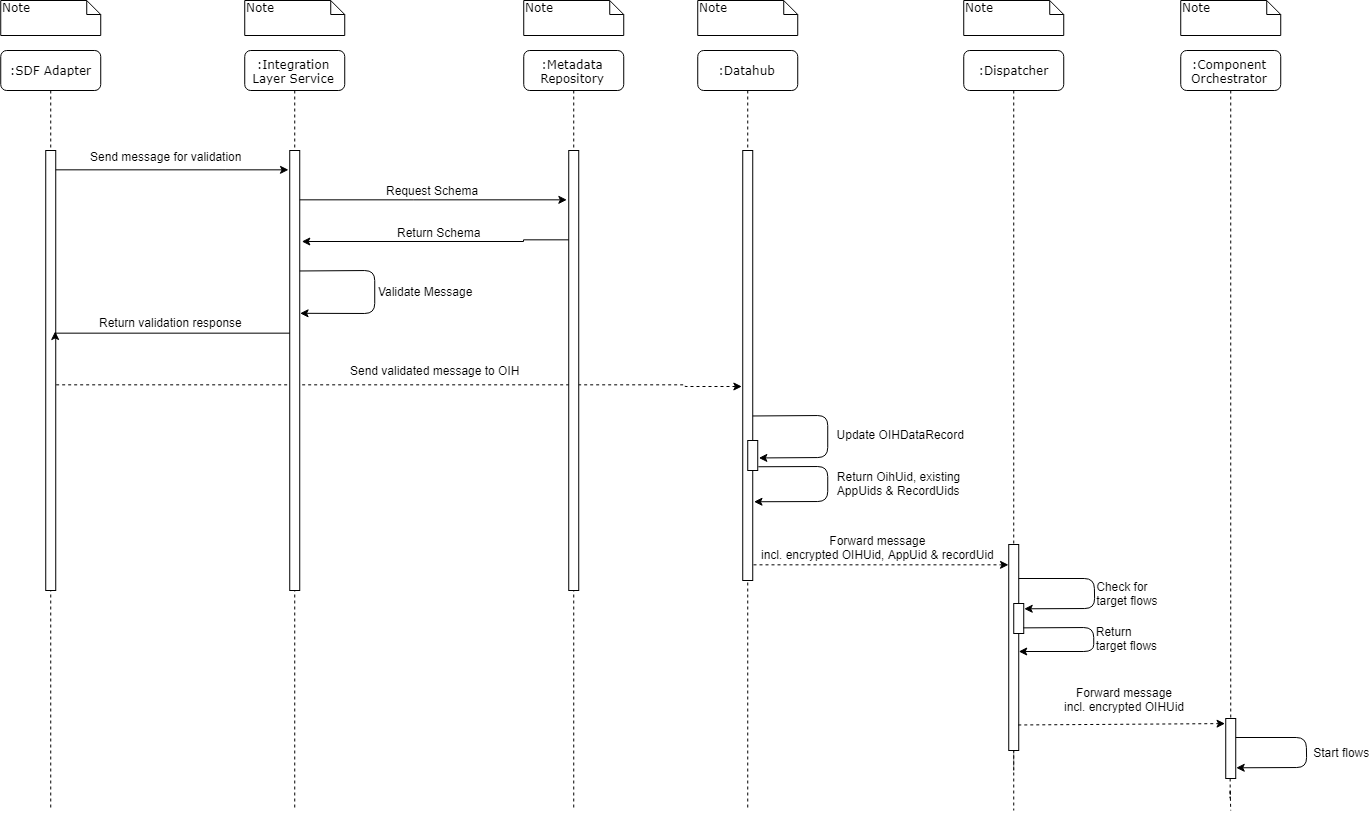

The diagram above was exported from draw.io. Its source (the exported page's mxGraphModel, read from the mxfile embedded in the PNG):
<mxGraphModel dx="5250" dy="1598" grid="1" gridSize="10" guides="1" tooltips="1" connect="1" arrows="1" fold="1" page="1" pageScale="1" pageWidth="1100" pageHeight="850" background="#ffffff" math="0" shadow="0">
  <root>
    <mxCell id="0" />
    <mxCell id="1" parent="0" />
    <mxCell id="2" style="edgeStyle=orthogonalEdgeStyle;rounded=0;orthogonalLoop=1;jettySize=auto;html=0;dashed=1;endArrow=classic;endFill=1;entryX=-0.106;entryY=0.547;entryDx=0;entryDy=0;entryPerimeter=0;" edge="1" target="5" parent="1">
      <mxGeometry relative="1" as="geometry">
        <mxPoint x="-2126.6666666666665" y="402" as="sourcePoint" />
        <mxPoint x="-1597.7574462890625" y="401" as="targetPoint" />
        <Array as="points">
          <mxPoint x="-1492.7574462890625" y="401" />
        </Array>
      </mxGeometry>
    </mxCell>
    <mxCell id="3" value="Send validated message to OIH" style="text;html=1;resizable=0;points=[];align=center;verticalAlign=middle;labelBackgroundColor=#ffffff;" vertex="1" connectable="0" parent="2">
      <mxGeometry x="0.7753" y="285" relative="1" as="geometry">
        <mxPoint x="-231" y="270" as="offset" />
      </mxGeometry>
    </mxCell>
    <mxCell id="4" value=":Datahub" style="shape=umlLifeline;perimeter=lifelinePerimeter;whiteSpace=wrap;html=1;container=1;collapsible=0;recursiveResize=0;outlineConnect=0;rounded=1;shadow=0;comic=0;labelBackgroundColor=none;strokeColor=#000000;strokeWidth=1;fillColor=#FFFFFF;fontFamily=Verdana;fontSize=12;fontColor=#000000;align=center;" vertex="1" parent="1">
      <mxGeometry x="-1480.7574462890625" y="66" width="100" height="760" as="geometry" />
    </mxCell>
    <mxCell id="5" value="" style="html=1;points=[];perimeter=orthogonalPerimeter;rounded=0;shadow=0;comic=0;labelBackgroundColor=none;strokeColor=#000000;strokeWidth=1;fillColor=#FFFFFF;fontFamily=Verdana;fontSize=12;fontColor=#000000;align=center;" vertex="1" parent="4">
      <mxGeometry x="45" y="100" width="10" height="430" as="geometry" />
    </mxCell>
    <mxCell id="6" value="" style="endArrow=classic;html=1;exitX=0.997;exitY=0.076;exitDx=0;exitDy=0;exitPerimeter=0;entryX=1.111;entryY=0.582;entryDx=0;entryDy=0;entryPerimeter=0;" edge="1" parent="4" target="22">
      <mxGeometry width="50" height="50" relative="1" as="geometry">
        <mxPoint x="54.97000000000003" y="365.48" as="sourcePoint" />
        <mxPoint x="70" y="408" as="targetPoint" />
        <Array as="points">
          <mxPoint x="130" y="365" />
          <mxPoint x="130" y="407" />
        </Array>
      </mxGeometry>
    </mxCell>
    <mxCell id="7" value="Update OIHDataRecord" style="text;resizable=0;points=[];align=left;verticalAlign=middle;labelBackgroundColor=#ffffff;" vertex="1" connectable="0" parent="6">
      <mxGeometry x="-0.366" relative="1" as="geometry">
        <mxPoint x="24" y="19" as="offset" />
      </mxGeometry>
    </mxCell>
    <mxCell id="8" value=":Dispatcher" style="shape=umlLifeline;perimeter=lifelinePerimeter;whiteSpace=wrap;html=1;container=1;collapsible=0;recursiveResize=0;outlineConnect=0;rounded=1;shadow=0;comic=0;labelBackgroundColor=none;strokeColor=#000000;strokeWidth=1;fillColor=#FFFFFF;fontFamily=Verdana;fontSize=12;fontColor=#000000;align=center;" vertex="1" parent="1">
      <mxGeometry x="-1214.7574462890625" y="66" width="100" height="720" as="geometry" />
    </mxCell>
    <mxCell id="9" value="" style="edgeStyle=orthogonalEdgeStyle;rounded=0;orthogonalLoop=1;jettySize=auto;html=0;dashed=1;endArrow=none;endFill=0;" edge="1" parent="8">
      <mxGeometry relative="1" as="geometry">
        <mxPoint x="50" y="698" as="sourcePoint" />
        <mxPoint x="50" y="760" as="targetPoint" />
      </mxGeometry>
    </mxCell>
    <mxCell id="10" value="" style="html=1;points=[];perimeter=orthogonalPerimeter;rounded=0;shadow=0;comic=0;labelBackgroundColor=none;strokeColor=#000000;strokeWidth=1;fillColor=#FFFFFF;fontFamily=Verdana;fontSize=12;fontColor=#000000;align=center;" vertex="1" parent="8">
      <mxGeometry x="45" y="494" width="10" height="206" as="geometry" />
    </mxCell>
    <mxCell id="11" value=":Integration Layer Service" style="shape=umlLifeline;perimeter=lifelinePerimeter;whiteSpace=wrap;html=1;container=1;collapsible=0;recursiveResize=0;outlineConnect=0;rounded=1;shadow=0;comic=0;labelBackgroundColor=none;strokeColor=#000000;strokeWidth=1;fillColor=#FFFFFF;fontFamily=Verdana;fontSize=12;fontColor=#000000;align=center;" vertex="1" parent="1">
      <mxGeometry x="-1933.7574462890625" y="66" width="100" height="760" as="geometry" />
    </mxCell>
    <mxCell id="12" value="" style="html=1;points=[];perimeter=orthogonalPerimeter;rounded=0;shadow=0;comic=0;labelBackgroundColor=none;strokeColor=#000000;strokeWidth=1;fillColor=#FFFFFF;fontFamily=Verdana;fontSize=12;fontColor=#000000;align=center;" vertex="1" parent="11">
      <mxGeometry x="45" y="100" width="10" height="440" as="geometry" />
    </mxCell>
    <mxCell id="13" value="" style="endArrow=classic;html=1;exitX=0.997;exitY=0.076;exitDx=0;exitDy=0;exitPerimeter=0;entryX=1.032;entryY=0.37;entryDx=0;entryDy=0;entryPerimeter=0;" edge="1" parent="11" target="12">
      <mxGeometry width="50" height="50" relative="1" as="geometry">
        <mxPoint x="54.970000000000255" y="220.48000000000002" as="sourcePoint" />
        <mxPoint x="61" y="263" as="targetPoint" />
        <Array as="points">
          <mxPoint x="130" y="220" />
          <mxPoint x="130" y="263" />
        </Array>
      </mxGeometry>
    </mxCell>
    <mxCell id="14" value="Validate Message" style="text;resizable=0;points=[];align=left;verticalAlign=middle;labelBackgroundColor=#ffffff;" vertex="1" connectable="0" parent="13">
      <mxGeometry x="-0.366" relative="1" as="geometry">
        <mxPoint x="15" y="21" as="offset" />
      </mxGeometry>
    </mxCell>
    <mxCell id="15" value="Note" style="shape=note;whiteSpace=wrap;html=1;size=14;verticalAlign=top;align=left;spacingTop=-6;rounded=0;shadow=0;comic=0;labelBackgroundColor=none;strokeColor=#000000;strokeWidth=1;fillColor=#FFFFFF;fontFamily=Verdana;fontSize=12;fontColor=#000000;" vertex="1" parent="1">
      <mxGeometry x="-1933.7574462890625" y="16" width="100" height="35" as="geometry" />
    </mxCell>
    <mxCell id="16" value="Note" style="shape=note;whiteSpace=wrap;html=1;size=14;verticalAlign=top;align=left;spacingTop=-6;rounded=0;shadow=0;comic=0;labelBackgroundColor=none;strokeColor=#000000;strokeWidth=1;fillColor=#FFFFFF;fontFamily=Verdana;fontSize=12;fontColor=#000000;" vertex="1" parent="1">
      <mxGeometry x="-1480.7574462890625" y="16" width="100" height="35" as="geometry" />
    </mxCell>
    <mxCell id="17" value="Note" style="shape=note;whiteSpace=wrap;html=1;size=14;verticalAlign=top;align=left;spacingTop=-6;rounded=0;shadow=0;comic=0;labelBackgroundColor=none;strokeColor=#000000;strokeWidth=1;fillColor=#FFFFFF;fontFamily=Verdana;fontSize=12;fontColor=#000000;" vertex="1" parent="1">
      <mxGeometry x="-1214.7574462890625" y="16" width="100" height="35" as="geometry" />
    </mxCell>
    <mxCell id="18" style="edgeStyle=orthogonalEdgeStyle;rounded=0;orthogonalLoop=1;jettySize=auto;html=0;dashed=1;entryX=-0.1;entryY=0.096;entryDx=0;entryDy=0;entryPerimeter=0;" edge="1" target="10" parent="1">
      <mxGeometry relative="1" as="geometry">
        <mxPoint x="-1425" y="580.3333333333335" as="sourcePoint" />
        <mxPoint x="-1172.7574462890625" y="580" as="targetPoint" />
        <Array as="points">
          <mxPoint x="-1192.7574462890625" y="580" />
        </Array>
      </mxGeometry>
    </mxCell>
    <mxCell id="19" value="Forward message&lt;br&gt;incl. encrypted OIHUid, AppUid &amp;amp; recordUid" style="text;html=1;resizable=0;points=[];align=center;verticalAlign=middle;labelBackgroundColor=#ffffff;" vertex="1" connectable="0" parent="18">
      <mxGeometry x="-0.0609" y="4" relative="1" as="geometry">
        <mxPoint x="4" y="-15" as="offset" />
      </mxGeometry>
    </mxCell>
    <mxCell id="20" value="" style="endArrow=classic;html=1;entryX=1.047;entryY=0.177;entryDx=0;entryDy=0;entryPerimeter=0;" edge="1" target="25" parent="1">
      <mxGeometry width="50" height="50" relative="1" as="geometry">
        <mxPoint x="-1159.7574462890625" y="594" as="sourcePoint" />
        <mxPoint x="-1144.7574462890625" y="625" as="targetPoint" />
        <Array as="points">
          <mxPoint x="-1084.2574462890625" y="594" />
          <mxPoint x="-1083.7574462890625" y="624" />
        </Array>
      </mxGeometry>
    </mxCell>
    <mxCell id="21" value="Check for&#10;target flows" style="text;resizable=0;points=[];align=left;verticalAlign=middle;labelBackgroundColor=#ffffff;" vertex="1" connectable="0" parent="20">
      <mxGeometry x="-0.366" relative="1" as="geometry">
        <mxPoint x="21" y="15" as="offset" />
      </mxGeometry>
    </mxCell>
    <mxCell id="22" value="" style="html=1;points=[];perimeter=orthogonalPerimeter;rounded=0;shadow=0;comic=0;labelBackgroundColor=none;strokeColor=#000000;strokeWidth=1;fillColor=#FFFFFF;fontFamily=Verdana;fontSize=12;fontColor=#000000;align=center;" vertex="1" parent="1">
      <mxGeometry x="-1430.7574462890625" y="456" width="10" height="30" as="geometry" />
    </mxCell>
    <mxCell id="23" value="" style="endArrow=classic;html=1;exitX=1.059;exitY=0.875;exitDx=0;exitDy=0;exitPerimeter=0;entryX=1.125;entryY=0.282;entryDx=0;entryDy=0;entryPerimeter=0;" edge="1" source="22" parent="1">
      <mxGeometry width="50" height="50" relative="1" as="geometry">
        <mxPoint x="-1410.7874462890625" y="475.48" as="sourcePoint" />
        <mxPoint x="-1424.5074462890625" y="517.2600000000002" as="targetPoint" />
        <Array as="points">
          <mxPoint x="-1350.7574462890625" y="482" />
          <mxPoint x="-1350.7574462890625" y="517" />
        </Array>
      </mxGeometry>
    </mxCell>
    <mxCell id="24" value="Return OihUid, existing &#10;AppUids &amp; RecordUids" style="text;resizable=0;points=[];align=left;verticalAlign=middle;labelBackgroundColor=#ffffff;" vertex="1" connectable="0" parent="23">
      <mxGeometry x="-0.2663" y="-8" relative="1" as="geometry">
        <mxPoint x="12" y="9" as="offset" />
      </mxGeometry>
    </mxCell>
    <mxCell id="25" value="" style="html=1;points=[];perimeter=orthogonalPerimeter;rounded=0;shadow=0;comic=0;labelBackgroundColor=none;strokeColor=#000000;strokeWidth=1;fillColor=#FFFFFF;fontFamily=Verdana;fontSize=12;fontColor=#000000;align=center;" vertex="1" parent="1">
      <mxGeometry x="-1164.7574462890625" y="619" width="10" height="30" as="geometry" />
    </mxCell>
    <mxCell id="26" value="" style="endArrow=classic;html=1;exitX=0.963;exitY=0.812;exitDx=0;exitDy=0;exitPerimeter=0;" edge="1" source="25" parent="1">
      <mxGeometry width="50" height="50" relative="1" as="geometry">
        <mxPoint x="-1144.7574462890625" y="654" as="sourcePoint" />
        <mxPoint x="-1159.7574462890625" y="667" as="targetPoint" />
        <Array as="points">
          <mxPoint x="-1084.7574462890625" y="643" />
          <mxPoint x="-1084.7574462890625" y="667" />
        </Array>
      </mxGeometry>
    </mxCell>
    <mxCell id="27" value="Return&#10;target flows" style="text;resizable=0;points=[];align=left;verticalAlign=middle;labelBackgroundColor=#ffffff;" vertex="1" connectable="0" parent="26">
      <mxGeometry x="-0.366" relative="1" as="geometry">
        <mxPoint x="17.5" y="11" as="offset" />
      </mxGeometry>
    </mxCell>
    <mxCell id="28" value=":Component Orchestrator" style="shape=umlLifeline;perimeter=lifelinePerimeter;whiteSpace=wrap;html=1;container=1;collapsible=0;recursiveResize=0;outlineConnect=0;rounded=1;shadow=0;comic=0;labelBackgroundColor=none;strokeColor=#000000;strokeWidth=1;fillColor=#FFFFFF;fontFamily=Verdana;fontSize=12;fontColor=#000000;align=center;" vertex="1" parent="1">
      <mxGeometry x="-997.7574462890625" y="66" width="100" height="720" as="geometry" />
    </mxCell>
    <mxCell id="29" value="" style="edgeStyle=orthogonalEdgeStyle;rounded=0;orthogonalLoop=1;jettySize=auto;html=0;dashed=1;endArrow=none;endFill=0;" edge="1" parent="28" source="31">
      <mxGeometry relative="1" as="geometry">
        <mxPoint x="50" y="760" as="targetPoint" />
      </mxGeometry>
    </mxCell>
    <mxCell id="30" value="Note" style="shape=note;whiteSpace=wrap;html=1;size=14;verticalAlign=top;align=left;spacingTop=-6;rounded=0;shadow=0;comic=0;labelBackgroundColor=none;strokeColor=#000000;strokeWidth=1;fillColor=#FFFFFF;fontFamily=Verdana;fontSize=12;fontColor=#000000;" vertex="1" parent="1">
      <mxGeometry x="-997.7574462890625" y="16" width="100" height="35" as="geometry" />
    </mxCell>
    <mxCell id="31" value="" style="html=1;points=[];perimeter=orthogonalPerimeter;rounded=0;shadow=0;comic=0;labelBackgroundColor=none;strokeColor=#000000;strokeWidth=1;fillColor=#FFFFFF;fontFamily=Verdana;fontSize=12;fontColor=#000000;align=center;" vertex="1" parent="1">
      <mxGeometry x="-952.7574462890625" y="734" width="10" height="60" as="geometry" />
    </mxCell>
    <mxCell id="32" value="" style="endArrow=classic;html=1;entryX=1.047;entryY=0.177;entryDx=0;entryDy=0;entryPerimeter=0;" edge="1" parent="1">
      <mxGeometry width="50" height="50" relative="1" as="geometry">
        <mxPoint x="-942.7574462890625" y="753" as="sourcePoint" />
        <mxPoint x="-942.2874462890622" y="783.31" as="targetPoint" />
        <Array as="points">
          <mxPoint x="-872.2574462890625" y="753" />
          <mxPoint x="-871.7574462890625" y="783" />
        </Array>
      </mxGeometry>
    </mxCell>
    <mxCell id="33" value="Start flows" style="text;resizable=0;points=[];align=left;verticalAlign=middle;labelBackgroundColor=#ffffff;" vertex="1" connectable="0" parent="32">
      <mxGeometry x="-0.366" relative="1" as="geometry">
        <mxPoint x="21" y="15" as="offset" />
      </mxGeometry>
    </mxCell>
    <mxCell id="34" value="" style="endArrow=classic;html=1;dashed=1;entryX=-0.07;entryY=0.085;entryDx=0;entryDy=0;entryPerimeter=0;exitX=0.953;exitY=0.916;exitDx=0;exitDy=0;exitPerimeter=0;" edge="1" target="31" parent="1">
      <mxGeometry width="50" height="50" relative="1" as="geometry">
        <mxPoint x="-1160.2274462890618" y="740.48" as="sourcePoint" />
        <mxPoint x="-1264.7574462890625" y="834" as="targetPoint" />
      </mxGeometry>
    </mxCell>
    <mxCell id="35" value="Forward message&lt;br&gt;incl. encrypted OIHUid" style="text;html=1;resizable=0;points=[];align=center;verticalAlign=middle;labelBackgroundColor=#ffffff;" vertex="1" connectable="0" parent="34">
      <mxGeometry x="-0.1621" y="2" relative="1" as="geometry">
        <mxPoint x="18.5" y="-24" as="offset" />
      </mxGeometry>
    </mxCell>
    <mxCell id="36" value=":SDF Adapter" style="shape=umlLifeline;perimeter=lifelinePerimeter;whiteSpace=wrap;html=1;container=1;collapsible=0;recursiveResize=0;outlineConnect=0;rounded=1;shadow=0;comic=0;labelBackgroundColor=none;strokeColor=#000000;strokeWidth=1;fillColor=#FFFFFF;fontFamily=Verdana;fontSize=12;fontColor=#000000;align=center;" vertex="1" parent="1">
      <mxGeometry x="-2177.7574462890625" y="66" width="100" height="760" as="geometry" />
    </mxCell>
    <mxCell id="37" value="" style="html=1;points=[];perimeter=orthogonalPerimeter;rounded=0;shadow=0;comic=0;labelBackgroundColor=none;strokeColor=#000000;strokeWidth=1;fillColor=#FFFFFF;fontFamily=Verdana;fontSize=12;fontColor=#000000;align=center;" vertex="1" parent="36">
      <mxGeometry x="45" y="100" width="10" height="440" as="geometry" />
    </mxCell>
    <mxCell id="38" value="Note" style="shape=note;whiteSpace=wrap;html=1;size=14;verticalAlign=top;align=left;spacingTop=-6;rounded=0;shadow=0;comic=0;labelBackgroundColor=none;strokeColor=#000000;strokeWidth=1;fillColor=#FFFFFF;fontFamily=Verdana;fontSize=12;fontColor=#000000;" vertex="1" parent="1">
      <mxGeometry x="-2177.7574462890625" y="16" width="100" height="35" as="geometry" />
    </mxCell>
    <mxCell id="39" style="edgeStyle=orthogonalEdgeStyle;rounded=0;orthogonalLoop=1;jettySize=auto;html=0;endArrow=classic;endFill=1;entryX=-0.041;entryY=0.045;entryDx=0;entryDy=0;entryPerimeter=0;" edge="1" source="37" target="12" parent="1">
      <mxGeometry relative="1" as="geometry">
        <mxPoint x="-1892.7574462890625" y="186" as="targetPoint" />
        <Array as="points">
          <mxPoint x="-1952.7574462890625" y="186" />
        </Array>
      </mxGeometry>
    </mxCell>
    <mxCell id="40" value="Send message for validation" style="text;html=1;resizable=0;points=[];align=center;verticalAlign=middle;labelBackgroundColor=#ffffff;" vertex="1" connectable="0" parent="39">
      <mxGeometry x="0.2121" y="-17" relative="1" as="geometry">
        <mxPoint x="-32" y="-31" as="offset" />
      </mxGeometry>
    </mxCell>
    <mxCell id="41" value=":Metadata Repository" style="shape=umlLifeline;perimeter=lifelinePerimeter;whiteSpace=wrap;html=1;container=1;collapsible=0;recursiveResize=0;outlineConnect=0;rounded=1;shadow=0;comic=0;labelBackgroundColor=none;strokeColor=#000000;strokeWidth=1;fillColor=#FFFFFF;fontFamily=Verdana;fontSize=12;fontColor=#000000;align=center;" vertex="1" parent="1">
      <mxGeometry x="-1654.7574462890625" y="66" width="100" height="760" as="geometry" />
    </mxCell>
    <mxCell id="42" value="" style="html=1;points=[];perimeter=orthogonalPerimeter;rounded=0;shadow=0;comic=0;labelBackgroundColor=none;strokeColor=#000000;strokeWidth=1;fillColor=#FFFFFF;fontFamily=Verdana;fontSize=12;fontColor=#000000;align=center;" vertex="1" parent="41">
      <mxGeometry x="45" y="100" width="10" height="440" as="geometry" />
    </mxCell>
    <mxCell id="43" value="Note" style="shape=note;whiteSpace=wrap;html=1;size=14;verticalAlign=top;align=left;spacingTop=-6;rounded=0;shadow=0;comic=0;labelBackgroundColor=none;strokeColor=#000000;strokeWidth=1;fillColor=#FFFFFF;fontFamily=Verdana;fontSize=12;fontColor=#000000;" vertex="1" parent="1">
      <mxGeometry x="-1654.7574462890625" y="16" width="100" height="35" as="geometry" />
    </mxCell>
    <mxCell id="44" style="edgeStyle=orthogonalEdgeStyle;rounded=0;orthogonalLoop=1;jettySize=auto;html=0;endArrow=classic;endFill=1;entryX=-0.124;entryY=0.113;entryDx=0;entryDy=0;entryPerimeter=0;" edge="1" source="12" target="42" parent="1">
      <mxGeometry relative="1" as="geometry">
        <mxPoint x="-1612.7574462890625" y="216" as="targetPoint" />
        <Array as="points">
          <mxPoint x="-1764.7574462890625" y="216" />
        </Array>
      </mxGeometry>
    </mxCell>
    <mxCell id="45" value="Request Schema" style="text;html=1;resizable=0;points=[];align=center;verticalAlign=middle;labelBackgroundColor=#ffffff;" vertex="1" connectable="0" parent="44">
      <mxGeometry x="-0.1664" y="7" relative="1" as="geometry">
        <mxPoint x="20" y="-3" as="offset" />
      </mxGeometry>
    </mxCell>
    <mxCell id="46" style="edgeStyle=orthogonalEdgeStyle;rounded=0;orthogonalLoop=1;jettySize=auto;html=0;entryX=1.014;entryY=0.413;entryDx=0;entryDy=0;entryPerimeter=0;endArrow=classic;endFill=1;" edge="1" source="12" target="37" parent="1">
      <mxGeometry relative="1" as="geometry">
        <Array as="points">
          <mxPoint x="-1882.7574462890625" y="348" />
          <mxPoint x="-1882.7574462890625" y="348" />
        </Array>
      </mxGeometry>
    </mxCell>
    <mxCell id="47" value="Return validation response" style="text;html=1;resizable=0;points=[];align=center;verticalAlign=middle;labelBackgroundColor=#ffffff;" vertex="1" connectable="0" parent="46">
      <mxGeometry x="-0.142" y="2" relative="1" as="geometry">
        <mxPoint x="-17.5" y="-14" as="offset" />
      </mxGeometry>
    </mxCell>
    <mxCell id="48" style="edgeStyle=orthogonalEdgeStyle;rounded=0;orthogonalLoop=1;jettySize=auto;html=0;endArrow=classic;endFill=1;entryX=1.138;entryY=0.205;entryDx=0;entryDy=0;entryPerimeter=0;" edge="1" source="42" target="12" parent="1">
      <mxGeometry relative="1" as="geometry">
        <mxPoint x="-1609.7574462890625" y="256.0232558139535" as="sourcePoint" />
        <mxPoint x="-1872.7574462890625" y="256" as="targetPoint" />
        <Array as="points">
          <mxPoint x="-1654.7574462890625" y="256" />
        </Array>
      </mxGeometry>
    </mxCell>
    <mxCell id="49" value="Return Schema" style="text;html=1;resizable=0;points=[];align=center;verticalAlign=middle;labelBackgroundColor=#ffffff;" vertex="1" connectable="0" parent="48">
      <mxGeometry x="-0.1787" y="-2" relative="1" as="geometry">
        <mxPoint x="-22" y="-8" as="offset" />
      </mxGeometry>
    </mxCell>
  </root>
</mxGraphModel>